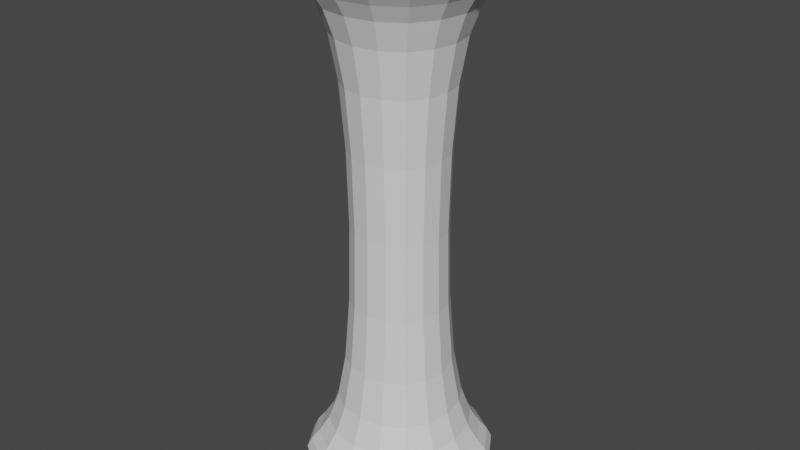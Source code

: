 # Source: untitled.blend  (saved by Blender 2.82.7; exported with 4.5.12 LTS)
import bpy
from mathutils import Matrix  # noqa: F401  (used for matrix-valued properties, if any)

bpy.ops.wm.read_factory_settings(use_empty=True)
scene = bpy.context.scene
scene.name = 'Scene'

# ---- collections
col_collection = bpy.data.collections.new('Collection'); scene.collection.children.link(col_collection)

# ---- materials (node trees are filled in below, after node groups)
mat_material = bpy.data.materials.new('Material')
mat_material.alpha_threshold = 0.0
mat_material.use_transparent_shadow = False
mat_material.line_color = (0.0, 0.0, 0.0, 1.0)

# ---- material node trees
mat_material.use_nodes = True; mat_material.node_tree.nodes.clear()
_N = mat_material.node_tree.nodes; _L = mat_material.node_tree.links
n0 = _N.new('ShaderNodeOutputMaterial'); n0.name = 'Material Output'; n0.location = (300, 300)
n1 = _N.new('ShaderNodeBsdfPrincipled'); n1.name = 'Principled BSDF'; n1.location = (10, 300)
n1.distribution = 'GGX'
n1.subsurface_method = 'BURLEY'
n1.inputs[2].default_value = 0.4
n1.inputs[3].default_value = 1.45
n1.inputs[27].default_value = (0.0, 0.0, 0.0, 1.0)
n1.inputs[28].default_value = 1.0
_L.new(n1.outputs[0], n0.inputs[0])
n0.is_active_output = True

# ---- world
world_world = bpy.data.worlds.new('World'); scene.world = world_world
world_world.use_nodes = True; world_world.node_tree.nodes.clear()
_N = world_world.node_tree.nodes; _L = world_world.node_tree.links
n0 = _N.new('ShaderNodeOutputWorld'); n0.name = 'World Output'; n0.location = (300, 300)
n1 = _N.new('ShaderNodeBackground'); n1.name = 'Background'; n1.location = (10, 300)
n1.inputs[0].default_value = (0.05088, 0.05088, 0.05088, 1.0)
_L.new(n1.outputs[0], n0.inputs[0])
n0.is_active_output = True
world_world.color = (0.05088, 0.05088, 0.05088)
world_world.use_sun_shadow = False
world_world.sun_shadow_jitter_overblur = 0.0

# ---- meshes
me_cube = bpy.data.meshes.new('Cube')
me_cube.from_pydata([(1.5, 7.9, -1.5), (1.5, -0.1, -1.5), (1.5, 7.9, 1.5), (1.5, -0.1, 1.5), (-1.5, 7.9, -1.5), (-1.5, -0.1, -1.5), (-1.5, 7.9, 1.5), (-1.5, -0.1, 1.5), (-1.5, 7.3, 1.5), (1.5, 7.3, -1.5), (1.5, 7.3, 1.5), (-1.5, 7.3, -1.5), (1.5, 0.5, -1.5), (1.5, 0.5, 1.5), (-1.5, 0.5, -1.5), (-1.5, 0.5, 1.5), (0.6757, 6.825, -0.6757), (0.6757, 6.825, 0.6757), (-0.6757, 6.825, -0.6757), (-0.6757, 6.825, 0.6757), (-0.6757, 0.9754, 0.6757), (0.6757, 0.9754, -0.6757), (0.6757, 0.9754, 0.6757), (-0.6757, 0.9754, -0.6757)], [], [(0, 4, 6, 2), (10, 2, 6, 8), (8, 6, 4, 11), (5, 1, 3, 7), (9, 0, 2, 10), (11, 4, 0, 9), (18, 11, 9, 16), (16, 9, 10, 17), (19, 8, 11, 18), (17, 10, 8, 19), (3, 13, 15, 7), (7, 15, 14, 5), (1, 12, 13, 3), (5, 14, 12, 1), (13, 22, 20, 15), (15, 20, 23, 14), (12, 21, 22, 13), (14, 23, 21, 12), (22, 21, 16, 17), (21, 23, 18, 16), (23, 20, 19, 18), (20, 22, 17, 19)])
_uv = me_cube.uv_layers.new(name='UVMap')
_uv.uv.foreach_set('vector', [0.625, 0.5, 0.875, 0.5, 0.875, 0.75, 0.625, 0.75, 0.6, 0.75, 0.625, 0.75, 0.625, 1.0, 0.6, 1.0, 0.6, 0.0, 0.625, 0.0, 0.625, 0.25, 0.6, 0.25, 0.125, 0.5, 0.375, 0.5, 0.375, 0.75, 0.125, 0.75, 0.6, 0.5, 0.625, 0.5, 0.625, 0.75, 0.6, 0.75, 0.6, 0.25, 0.625, 0.25, 0.625, 0.5, 0.6, 0.5, 0.59, 0.25, 0.6, 0.25, 0.6, 0.5, 0.59, 0.5, 0.59, 0.5, 0.6, 0.5, 0.6, 0.75, 0.59, 0.75, 0.59, 0.0, 0.6, 0.0, 0.6, 0.25, 0.59, 0.25, 0.59, 0.75, 0.6, 0.75, 0.6, 1.0, 0.59, 1.0, 0.375, 0.75, 0.4, 0.75, 0.4, 1.0, 0.375, 1.0, 0.375, 0.0, 0.4, 0.0, 0.4, 0.25, 0.375, 0.25, 0.375, 0.5, 0.4, 0.5, 0.4, 0.75, 0.375, 0.75, 0.375, 0.25, 0.4, 0.25, 0.4, 0.5, 0.375, 0.5, 0.4, 0.75, 0.41, 0.75, 0.41, 1.0, 0.4, 1.0, 0.4, 0.0, 0.41, 0.0, 0.41, 0.25, 0.4, 0.25, 0.4, 0.5, 0.41, 0.5, 0.41, 0.75, 0.4, 0.75, 0.4, 0.25, 0.41, 0.25, 0.41, 0.5, 0.4, 0.5, 0.41, 0.75, 0.41, 0.5, 0.59, 0.5, 0.59, 0.75, 0.41, 0.5, 0.41, 0.25, 0.59, 0.25, 0.59, 0.5, 0.41, 0.25, 0.41, 0.0, 0.59, 0.0, 0.59, 0.25, 0.41, 1.0, 0.41, 0.75, 0.59, 0.75, 0.59, 1.0])
me_cube.materials.append(mat_material)
me_cube.use_remesh_preserve_volume = False
me_cube.use_remesh_preserve_attributes = False
me_cube.use_mirror_vertex_groups = False
me_cube.update()

# ---- objects
ob_pillar = bpy.data.objects.new('pillar', me_cube)

# ---- transforms, parenting, visibility, modifiers, constraints
ob_pillar.location = (0.0, 0.0, 0.0)
ob_pillar.rotation_euler = (1.571, 0.0, 0.0)
ob_pillar.lock_rotations_4d = False
ob_pillar.empty_display_type = 'ARROWS'
ob_pillar.lineart.crease_threshold = 0.0
_m = ob_pillar.modifiers.new('Subdivision', 'SUBSURF')
_m.uv_smooth = 'PRESERVE_CORNERS'
_m.levels = 5
_m.show_only_control_edges = False

# ---- collection membership
col_collection.objects.link(ob_pillar)

# ---- scene / render settings (as saved in the file)
scene.frame_start = 1; scene.frame_end = 250; scene.frame_set(0)
scene.render.engine = 'BLENDER_EEVEE_NEXT'
scene.cycles.use_denoising = False
scene.cycles.samples = 128
scene.cycles.sampling_pattern = 'TABULATED_SOBOL'
scene.cycles.use_adaptive_sampling = False
scene.cycles.use_light_tree = False
scene.view_settings.view_transform = 'Filmic'
bpy.context.view_layer.update()

# ---- added for rendering (the .blend has no active camera and no usable light): camera, sun
cam_auto = bpy.data.cameras.new('AutoCamera')
cam_auto.lens = 50.0
cam_auto.sensor_width = 36.0
cam_auto.clip_end = 1000.0
ob_auto_camera = bpy.data.objects.new('AutoCamera', cam_auto)
scene.collection.objects.link(ob_auto_camera)
ob_auto_camera.location = (8.37827, -10.0539, 10.6026)
ob_auto_camera.rotation_euler = (1.09748, -7.21219e-08, 0.694738)
scene.camera = ob_auto_camera
light_auto_sun = bpy.data.lights.new('AutoSun', 'SUN')
light_auto_sun.energy = 3.0
light_auto_sun.angle = 0.0523599
ob_auto_sun = bpy.data.objects.new('AutoSun', light_auto_sun)
scene.collection.objects.link(ob_auto_sun)
ob_auto_sun.rotation_euler = (0.872665, 0.174533, 0.523599)
bpy.context.view_layer.update()
